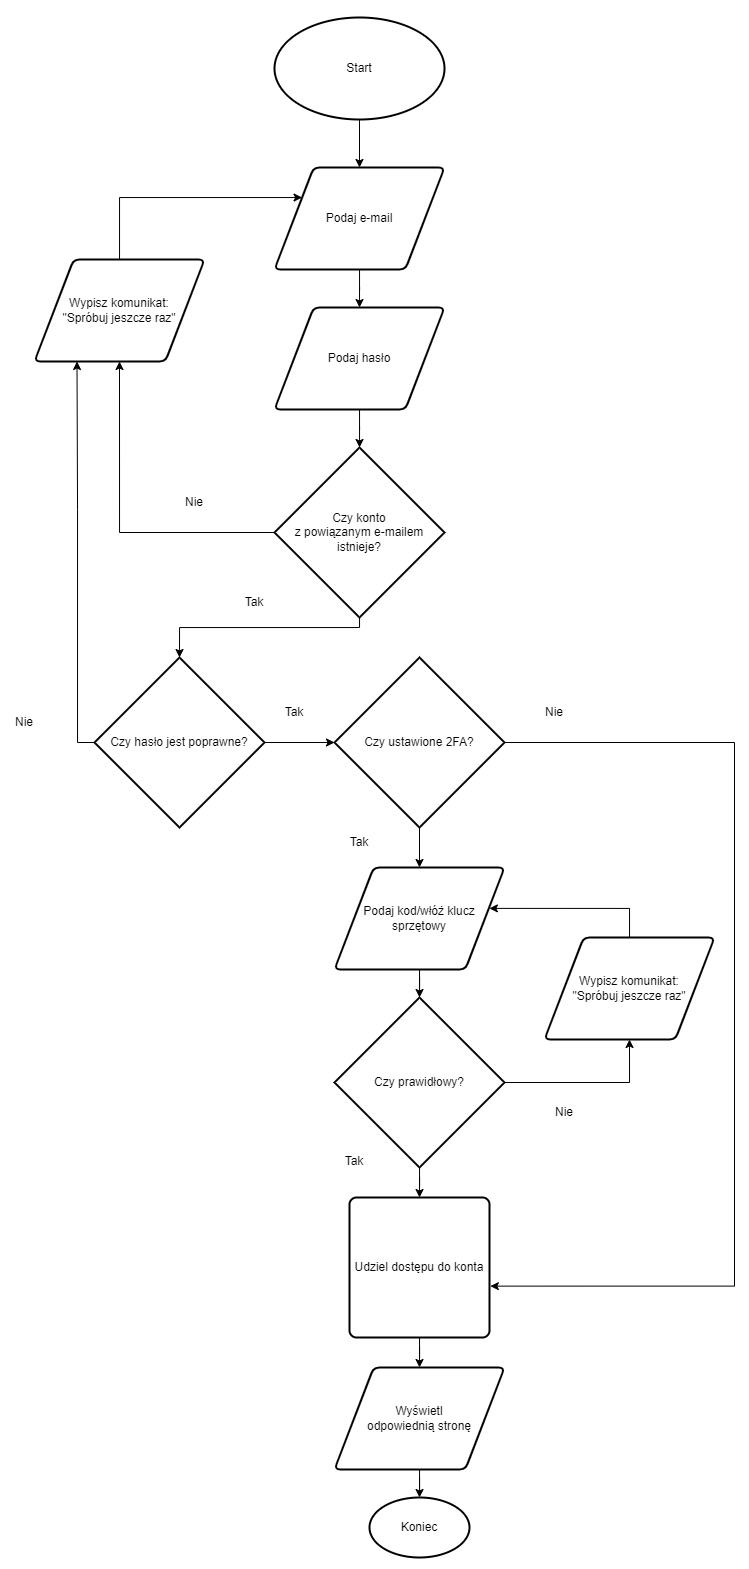

The diagram above was exported from draw.io. Its source (the exported page's mxGraphModel, read from the mxfile embedded in the PNG):
<mxGraphModel dx="1974" dy="1775" grid="1" gridSize="10" guides="1" tooltips="1" connect="1" arrows="1" fold="1" page="1" pageScale="1" pageWidth="827" pageHeight="1169" math="0" shadow="0">
  <root>
    <mxCell id="0" />
    <mxCell id="1" parent="0" />
    <mxCell id="qYXRKCtDMHap4xVSrhWZ-41" style="edgeStyle=orthogonalEdgeStyle;rounded=0;orthogonalLoop=1;jettySize=auto;html=1;entryX=0.5;entryY=0;entryDx=0;entryDy=0;" edge="1" parent="1" source="qYXRKCtDMHap4xVSrhWZ-1" target="qYXRKCtDMHap4xVSrhWZ-2">
      <mxGeometry relative="1" as="geometry" />
    </mxCell>
    <mxCell id="qYXRKCtDMHap4xVSrhWZ-1" value="Start" style="strokeWidth=2;html=1;shape=mxgraph.flowchart.start_1;whiteSpace=wrap;aspect=fixed;" vertex="1" parent="1">
      <mxGeometry x="300" y="10" width="170" height="102" as="geometry" />
    </mxCell>
    <mxCell id="qYXRKCtDMHap4xVSrhWZ-42" style="edgeStyle=orthogonalEdgeStyle;rounded=0;orthogonalLoop=1;jettySize=auto;html=1;entryX=0.5;entryY=0;entryDx=0;entryDy=0;" edge="1" parent="1" source="qYXRKCtDMHap4xVSrhWZ-2" target="qYXRKCtDMHap4xVSrhWZ-9">
      <mxGeometry relative="1" as="geometry" />
    </mxCell>
    <mxCell id="qYXRKCtDMHap4xVSrhWZ-2" value="Podaj e-mail" style="shape=parallelogram;html=1;strokeWidth=2;perimeter=parallelogramPerimeter;whiteSpace=wrap;rounded=1;arcSize=12;size=0.23;aspect=fixed;" vertex="1" parent="1">
      <mxGeometry x="300" y="160" width="170" height="102" as="geometry" />
    </mxCell>
    <mxCell id="qYXRKCtDMHap4xVSrhWZ-28" style="edgeStyle=orthogonalEdgeStyle;rounded=0;orthogonalLoop=1;jettySize=auto;html=1;entryX=0.5;entryY=1;entryDx=0;entryDy=0;" edge="1" parent="1" source="qYXRKCtDMHap4xVSrhWZ-4" target="qYXRKCtDMHap4xVSrhWZ-15">
      <mxGeometry relative="1" as="geometry" />
    </mxCell>
    <mxCell id="qYXRKCtDMHap4xVSrhWZ-44" style="edgeStyle=orthogonalEdgeStyle;rounded=0;orthogonalLoop=1;jettySize=auto;html=1;entryX=0.5;entryY=0;entryDx=0;entryDy=0;entryPerimeter=0;" edge="1" parent="1" source="qYXRKCtDMHap4xVSrhWZ-4" target="qYXRKCtDMHap4xVSrhWZ-8">
      <mxGeometry relative="1" as="geometry">
        <Array as="points">
          <mxPoint x="385" y="620" />
          <mxPoint x="205" y="620" />
        </Array>
      </mxGeometry>
    </mxCell>
    <mxCell id="qYXRKCtDMHap4xVSrhWZ-4" value="Czy konto &lt;br&gt;z powiązanym e-mailem istnieje?" style="strokeWidth=2;html=1;shape=mxgraph.flowchart.decision;whiteSpace=wrap;aspect=fixed;" vertex="1" parent="1">
      <mxGeometry x="300" y="440" width="170" height="170" as="geometry" />
    </mxCell>
    <mxCell id="qYXRKCtDMHap4xVSrhWZ-27" style="edgeStyle=orthogonalEdgeStyle;rounded=0;orthogonalLoop=1;jettySize=auto;html=1;entryX=0.25;entryY=1;entryDx=0;entryDy=0;" edge="1" parent="1" source="qYXRKCtDMHap4xVSrhWZ-8" target="qYXRKCtDMHap4xVSrhWZ-15">
      <mxGeometry relative="1" as="geometry">
        <Array as="points">
          <mxPoint x="103" y="735" />
          <mxPoint x="103" y="502" />
        </Array>
      </mxGeometry>
    </mxCell>
    <mxCell id="qYXRKCtDMHap4xVSrhWZ-32" style="edgeStyle=orthogonalEdgeStyle;rounded=0;orthogonalLoop=1;jettySize=auto;html=1;" edge="1" parent="1" source="qYXRKCtDMHap4xVSrhWZ-8" target="qYXRKCtDMHap4xVSrhWZ-31">
      <mxGeometry relative="1" as="geometry" />
    </mxCell>
    <mxCell id="qYXRKCtDMHap4xVSrhWZ-8" value="Czy hasło jest poprawne?" style="strokeWidth=2;html=1;shape=mxgraph.flowchart.decision;whiteSpace=wrap;aspect=fixed;" vertex="1" parent="1">
      <mxGeometry x="120" y="650" width="170" height="170" as="geometry" />
    </mxCell>
    <mxCell id="qYXRKCtDMHap4xVSrhWZ-43" style="edgeStyle=orthogonalEdgeStyle;rounded=0;orthogonalLoop=1;jettySize=auto;html=1;" edge="1" parent="1" source="qYXRKCtDMHap4xVSrhWZ-9" target="qYXRKCtDMHap4xVSrhWZ-4">
      <mxGeometry relative="1" as="geometry" />
    </mxCell>
    <mxCell id="qYXRKCtDMHap4xVSrhWZ-9" value="Podaj hasło" style="shape=parallelogram;html=1;strokeWidth=2;perimeter=parallelogramPerimeter;whiteSpace=wrap;rounded=1;arcSize=12;size=0.23;aspect=fixed;" vertex="1" parent="1">
      <mxGeometry x="300" y="300" width="170" height="102" as="geometry" />
    </mxCell>
    <mxCell id="qYXRKCtDMHap4xVSrhWZ-13" value="Tak" style="text;html=1;strokeColor=none;fillColor=none;align=center;verticalAlign=middle;whiteSpace=wrap;rounded=0;" vertex="1" parent="1">
      <mxGeometry x="290" y="690" width="60" height="30" as="geometry" />
    </mxCell>
    <mxCell id="qYXRKCtDMHap4xVSrhWZ-18" style="edgeStyle=orthogonalEdgeStyle;rounded=0;orthogonalLoop=1;jettySize=auto;html=1;" edge="1" parent="1" source="qYXRKCtDMHap4xVSrhWZ-15" target="qYXRKCtDMHap4xVSrhWZ-2">
      <mxGeometry relative="1" as="geometry">
        <mxPoint x="310" y="190" as="targetPoint" />
        <Array as="points">
          <mxPoint x="145" y="190" />
        </Array>
      </mxGeometry>
    </mxCell>
    <mxCell id="qYXRKCtDMHap4xVSrhWZ-15" value="Wypisz komunikat:&lt;br&gt;&quot;Spróbuj jeszcze raz&quot;" style="shape=parallelogram;html=1;strokeWidth=2;perimeter=parallelogramPerimeter;whiteSpace=wrap;rounded=1;arcSize=12;size=0.23;aspect=fixed;" vertex="1" parent="1">
      <mxGeometry x="60" y="252" width="170" height="102" as="geometry" />
    </mxCell>
    <mxCell id="qYXRKCtDMHap4xVSrhWZ-17" value="Nie" style="text;html=1;strokeColor=none;fillColor=none;align=center;verticalAlign=middle;whiteSpace=wrap;rounded=0;" vertex="1" parent="1">
      <mxGeometry x="20" y="700" width="60" height="30" as="geometry" />
    </mxCell>
    <mxCell id="qYXRKCtDMHap4xVSrhWZ-29" value="Nie" style="text;html=1;strokeColor=none;fillColor=none;align=center;verticalAlign=middle;whiteSpace=wrap;rounded=0;" vertex="1" parent="1">
      <mxGeometry x="190" y="480" width="60" height="30" as="geometry" />
    </mxCell>
    <mxCell id="qYXRKCtDMHap4xVSrhWZ-47" style="edgeStyle=orthogonalEdgeStyle;rounded=0;orthogonalLoop=1;jettySize=auto;html=1;entryX=0.5;entryY=0;entryDx=0;entryDy=0;" edge="1" parent="1" source="qYXRKCtDMHap4xVSrhWZ-31" target="qYXRKCtDMHap4xVSrhWZ-38">
      <mxGeometry relative="1" as="geometry" />
    </mxCell>
    <mxCell id="qYXRKCtDMHap4xVSrhWZ-53" style="edgeStyle=orthogonalEdgeStyle;rounded=0;orthogonalLoop=1;jettySize=auto;html=1;entryX=1.006;entryY=0.633;entryDx=0;entryDy=0;entryPerimeter=0;" edge="1" parent="1" source="qYXRKCtDMHap4xVSrhWZ-31" target="qYXRKCtDMHap4xVSrhWZ-33">
      <mxGeometry relative="1" as="geometry">
        <Array as="points">
          <mxPoint x="760" y="735" />
          <mxPoint x="760" y="1279" />
        </Array>
      </mxGeometry>
    </mxCell>
    <mxCell id="qYXRKCtDMHap4xVSrhWZ-31" value="Czy ustawione 2FA?" style="strokeWidth=2;html=1;shape=mxgraph.flowchart.decision;whiteSpace=wrap;aspect=fixed;" vertex="1" parent="1">
      <mxGeometry x="360" y="650" width="170" height="170" as="geometry" />
    </mxCell>
    <mxCell id="qYXRKCtDMHap4xVSrhWZ-50" style="edgeStyle=orthogonalEdgeStyle;rounded=0;orthogonalLoop=1;jettySize=auto;html=1;entryX=0.5;entryY=0;entryDx=0;entryDy=0;" edge="1" parent="1" source="qYXRKCtDMHap4xVSrhWZ-33" target="qYXRKCtDMHap4xVSrhWZ-36">
      <mxGeometry relative="1" as="geometry" />
    </mxCell>
    <mxCell id="qYXRKCtDMHap4xVSrhWZ-33" value="Udziel dostępu do konta" style="rounded=1;whiteSpace=wrap;html=1;absoluteArcSize=1;arcSize=14;strokeWidth=2;aspect=fixed;" vertex="1" parent="1">
      <mxGeometry x="375" y="1190" width="140" height="140" as="geometry" />
    </mxCell>
    <mxCell id="qYXRKCtDMHap4xVSrhWZ-51" style="edgeStyle=orthogonalEdgeStyle;rounded=0;orthogonalLoop=1;jettySize=auto;html=1;entryX=0.5;entryY=0;entryDx=0;entryDy=0;entryPerimeter=0;" edge="1" parent="1" source="qYXRKCtDMHap4xVSrhWZ-36" target="qYXRKCtDMHap4xVSrhWZ-37">
      <mxGeometry relative="1" as="geometry" />
    </mxCell>
    <mxCell id="qYXRKCtDMHap4xVSrhWZ-36" value="Wyświetl&lt;br&gt;odpowiednią stronę" style="shape=parallelogram;html=1;strokeWidth=2;perimeter=parallelogramPerimeter;whiteSpace=wrap;rounded=1;arcSize=12;size=0.23;aspect=fixed;" vertex="1" parent="1">
      <mxGeometry x="360" y="1360" width="170" height="102" as="geometry" />
    </mxCell>
    <mxCell id="qYXRKCtDMHap4xVSrhWZ-37" value="Koniec" style="strokeWidth=2;html=1;shape=mxgraph.flowchart.start_1;whiteSpace=wrap;" vertex="1" parent="1">
      <mxGeometry x="395" y="1490" width="100" height="60" as="geometry" />
    </mxCell>
    <mxCell id="qYXRKCtDMHap4xVSrhWZ-48" style="edgeStyle=orthogonalEdgeStyle;rounded=0;orthogonalLoop=1;jettySize=auto;html=1;entryX=0.5;entryY=0;entryDx=0;entryDy=0;entryPerimeter=0;" edge="1" parent="1" source="qYXRKCtDMHap4xVSrhWZ-38" target="qYXRKCtDMHap4xVSrhWZ-39">
      <mxGeometry relative="1" as="geometry" />
    </mxCell>
    <mxCell id="qYXRKCtDMHap4xVSrhWZ-38" value="Podaj kod/włóż klucz sprzętowy" style="shape=parallelogram;html=1;strokeWidth=2;perimeter=parallelogramPerimeter;whiteSpace=wrap;rounded=1;arcSize=12;size=0.23;aspect=fixed;" vertex="1" parent="1">
      <mxGeometry x="360" y="860" width="170" height="102" as="geometry" />
    </mxCell>
    <mxCell id="qYXRKCtDMHap4xVSrhWZ-49" style="edgeStyle=orthogonalEdgeStyle;rounded=0;orthogonalLoop=1;jettySize=auto;html=1;entryX=0.5;entryY=0;entryDx=0;entryDy=0;" edge="1" parent="1" source="qYXRKCtDMHap4xVSrhWZ-39" target="qYXRKCtDMHap4xVSrhWZ-33">
      <mxGeometry relative="1" as="geometry" />
    </mxCell>
    <mxCell id="qYXRKCtDMHap4xVSrhWZ-52" style="edgeStyle=orthogonalEdgeStyle;rounded=0;orthogonalLoop=1;jettySize=auto;html=1;entryX=0.5;entryY=1;entryDx=0;entryDy=0;" edge="1" parent="1" source="qYXRKCtDMHap4xVSrhWZ-39" target="qYXRKCtDMHap4xVSrhWZ-40">
      <mxGeometry relative="1" as="geometry" />
    </mxCell>
    <mxCell id="qYXRKCtDMHap4xVSrhWZ-39" value="Czy prawidłowy?" style="strokeWidth=2;html=1;shape=mxgraph.flowchart.decision;whiteSpace=wrap;aspect=fixed;" vertex="1" parent="1">
      <mxGeometry x="360" y="990" width="170" height="170" as="geometry" />
    </mxCell>
    <mxCell id="qYXRKCtDMHap4xVSrhWZ-56" style="edgeStyle=orthogonalEdgeStyle;rounded=0;orthogonalLoop=1;jettySize=auto;html=1;entryX=0.911;entryY=0.401;entryDx=0;entryDy=0;entryPerimeter=0;" edge="1" parent="1" source="qYXRKCtDMHap4xVSrhWZ-40" target="qYXRKCtDMHap4xVSrhWZ-38">
      <mxGeometry relative="1" as="geometry">
        <Array as="points">
          <mxPoint x="655" y="901" />
        </Array>
      </mxGeometry>
    </mxCell>
    <mxCell id="qYXRKCtDMHap4xVSrhWZ-40" value="Wypisz komunikat:&lt;br&gt;&quot;Spróbuj jeszcze raz&quot;" style="shape=parallelogram;html=1;strokeWidth=2;perimeter=parallelogramPerimeter;whiteSpace=wrap;rounded=1;arcSize=12;size=0.23;aspect=fixed;" vertex="1" parent="1">
      <mxGeometry x="570" y="930" width="170" height="102" as="geometry" />
    </mxCell>
    <mxCell id="qYXRKCtDMHap4xVSrhWZ-45" value="Tak" style="text;html=1;strokeColor=none;fillColor=none;align=center;verticalAlign=middle;whiteSpace=wrap;rounded=0;" vertex="1" parent="1">
      <mxGeometry x="250" y="580" width="60" height="30" as="geometry" />
    </mxCell>
    <mxCell id="qYXRKCtDMHap4xVSrhWZ-46" value="Tak" style="text;html=1;strokeColor=none;fillColor=none;align=center;verticalAlign=middle;whiteSpace=wrap;rounded=0;" vertex="1" parent="1">
      <mxGeometry x="355" y="820" width="60" height="30" as="geometry" />
    </mxCell>
    <mxCell id="qYXRKCtDMHap4xVSrhWZ-54" value="Nie" style="text;html=1;strokeColor=none;fillColor=none;align=center;verticalAlign=middle;whiteSpace=wrap;rounded=0;" vertex="1" parent="1">
      <mxGeometry x="550" y="690" width="60" height="30" as="geometry" />
    </mxCell>
    <mxCell id="qYXRKCtDMHap4xVSrhWZ-57" value="Nie" style="text;html=1;strokeColor=none;fillColor=none;align=center;verticalAlign=middle;whiteSpace=wrap;rounded=0;" vertex="1" parent="1">
      <mxGeometry x="560" y="1090" width="60" height="30" as="geometry" />
    </mxCell>
    <mxCell id="qYXRKCtDMHap4xVSrhWZ-58" value="Tak" style="text;html=1;strokeColor=none;fillColor=none;align=center;verticalAlign=middle;whiteSpace=wrap;rounded=0;" vertex="1" parent="1">
      <mxGeometry x="350" y="1139" width="60" height="30" as="geometry" />
    </mxCell>
    <mxCell id="qYXRKCtDMHap4xVSrhWZ-60" value="" style="shape=parallelogram;html=1;strokeWidth=2;perimeter=parallelogramPerimeter;whiteSpace=wrap;rounded=1;arcSize=12;size=0.23;" vertex="1" parent="1">
      <mxGeometry x="380" y="1570" width="100" height="60" as="geometry" />
    </mxCell>
    <mxCell id="qYXRKCtDMHap4xVSrhWZ-61" value="" style="shape=parallelogram;html=1;strokeWidth=2;perimeter=parallelogramPerimeter;whiteSpace=wrap;rounded=1;arcSize=12;size=0.23;" vertex="1" parent="1">
      <mxGeometry x="-100" y="685" width="100" height="60" as="geometry" />
    </mxCell>
    <mxCell id="qYXRKCtDMHap4xVSrhWZ-62" value="" style="shape=parallelogram;html=1;strokeWidth=2;perimeter=parallelogramPerimeter;whiteSpace=wrap;rounded=1;arcSize=12;size=0.23;" vertex="1" parent="1">
      <mxGeometry x="780" y="685" width="100" height="60" as="geometry" />
    </mxCell>
    <mxCell id="qYXRKCtDMHap4xVSrhWZ-63" value="" style="shape=parallelogram;html=1;strokeWidth=2;perimeter=parallelogramPerimeter;whiteSpace=wrap;rounded=1;arcSize=12;size=0.23;" vertex="1" parent="1">
      <mxGeometry x="335" y="-80" width="100" height="60" as="geometry" />
    </mxCell>
  </root>
</mxGraphModel>